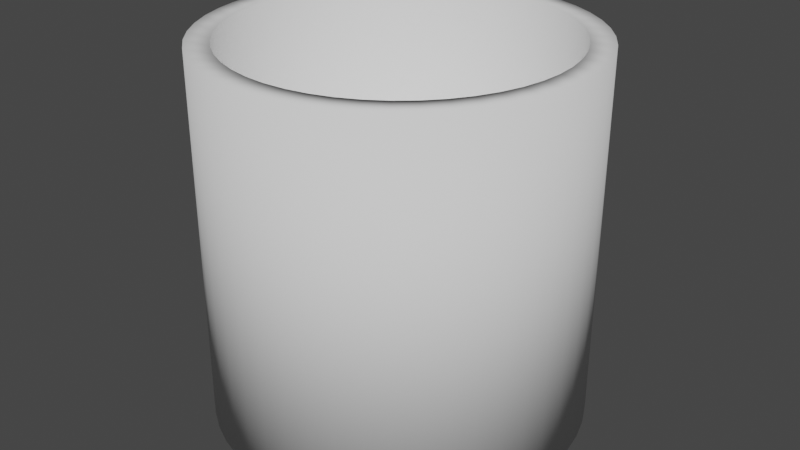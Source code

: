 # Source: blend.blend  (saved by Blender 2.93.21; exported with 4.5.12 LTS)
import bpy
from mathutils import Matrix  # noqa: F401  (used for matrix-valued properties, if any)

bpy.ops.wm.read_factory_settings(use_empty=True)
scene = bpy.context.scene
scene.name = 'Scene'

# ---- collections
col_collection = bpy.data.collections.new('Collection'); scene.collection.children.link(col_collection)

# ---- world
world_world = bpy.data.worlds.new('World'); scene.world = world_world
world_world.use_nodes = True; world_world.node_tree.nodes.clear()
_N = world_world.node_tree.nodes; _L = world_world.node_tree.links
n0 = _N.new('ShaderNodeOutputWorld'); n0.name = 'World Output'; n0.location = (300, 300)
n1 = _N.new('ShaderNodeBackground'); n1.name = 'Background'; n1.location = (10, 300)
n1.inputs[0].default_value = (0.05088, 0.05088, 0.05088, 1.0)
_L.new(n1.outputs[0], n0.inputs[0])
n0.is_active_output = True
world_world.color = (0.05088, 0.05088, 0.05088)
world_world.use_sun_shadow = False
world_world.sun_shadow_jitter_overblur = 0.0

# ---- meshes
me_001 = bpy.data.meshes.new('柱体.001')
me_001.from_pydata([(0.0, 1.0, -1.0), (-9.252e-10, 0.8761, 1.0), (0.1305, 0.9914, -1.0), (0.1144, 0.8686, 1.0), (0.2588, 0.9659, -1.0), (0.2267, 0.8462, 1.0), (0.3827, 0.9239, -1.0), (0.3353, 0.8094, 1.0), (0.5, 0.866, -1.0), (0.438, 0.7587, 1.0), (0.6088, 0.7934, -1.0), (0.5333, 0.6951, 1.0), (0.7071, 0.7071, -1.0), (0.6195, 0.6195, 1.0), (0.7934, 0.6088, -1.0), (0.6951, 0.5333, 1.0), (0.866, 0.5, -1.0), (0.7587, 0.438, 1.0), (0.9239, 0.3827, -1.0), (0.8094, 0.3353, 1.0), (0.9659, 0.2588, -1.0), (0.8462, 0.2267, 1.0), (0.9914, 0.1305, -1.0), (0.8686, 0.1144, 1.0), (1.0, -4.371e-08, -1.0), (0.8761, -6.823e-08, 1.0), (0.9914, -0.1305, -1.0), (0.8686, -0.1144, 1.0), (0.9659, -0.2588, -1.0), (0.8462, -0.2267, 1.0), (0.9239, -0.3827, -1.0), (0.8094, -0.3353, 1.0), (0.866, -0.5, -1.0), (0.7587, -0.438, 1.0), (0.7934, -0.6088, -1.0), (0.6951, -0.5333, 1.0), (0.7071, -0.7071, -1.0), (0.6195, -0.6195, 1.0), (0.6088, -0.7934, -1.0), (0.5333, -0.6951, 1.0), (0.5, -0.866, -1.0), (0.438, -0.7587, 1.0), (0.3827, -0.9239, -1.0), (0.3353, -0.8094, 1.0), (0.2588, -0.9659, -1.0), (0.2267, -0.8462, 1.0), (0.1305, -0.9914, -1.0), (0.1144, -0.8686, 1.0), (-8.742e-08, -1.0, -1.0), (-5.921e-08, -0.8761, 1.0), (-0.1305, -0.9914, -1.0), (-0.1144, -0.8686, 1.0), (-0.2588, -0.9659, -1.0), (-0.2267, -0.8462, 1.0), (-0.3827, -0.9239, -1.0), (-0.3353, -0.8094, 1.0), (-0.5, -0.866, -1.0), (-0.438, -0.7587, 1.0), (-0.6088, -0.7934, -1.0), (-0.5333, -0.6951, 1.0), (-0.7071, -0.7071, -1.0), (-0.6195, -0.6195, 1.0), (-0.7934, -0.6088, -1.0), (-0.6951, -0.5333, 1.0), (-0.866, -0.5, -1.0), (-0.7587, -0.438, 1.0), (-0.9239, -0.3827, -1.0), (-0.8094, -0.3353, 1.0), (-0.9659, -0.2588, -1.0), (-0.8462, -0.2267, 1.0), (-0.9914, -0.1305, -1.0), (-0.8686, -0.1144, 1.0), (-1.0, 1.192e-08, -1.0), (-0.8761, 1.146e-08, 1.0), (-0.9914, 0.1305, -1.0), (-0.8686, 0.1144, 1.0), (-0.9659, 0.2588, -1.0), (-0.8462, 0.2267, 1.0), (-0.9239, 0.3827, -1.0), (-0.8094, 0.3353, 1.0), (-0.866, 0.5, -1.0), (-0.7587, 0.438, 1.0), (-0.7934, 0.6088, -1.0), (-0.6951, 0.5333, 1.0), (-0.7071, 0.7071, -1.0), (-0.6195, 0.6195, 1.0), (-0.6088, 0.7934, -1.0), (-0.5333, 0.6951, 1.0), (-0.5, 0.866, -1.0), (-0.438, 0.7587, 1.0), (-0.3827, 0.9239, -1.0), (-0.3353, 0.8094, 1.0), (-0.2588, 0.9659, -1.0), (-0.2267, 0.8462, 1.0), (-0.1305, 0.9914, -1.0), (-0.1144, 0.8686, 1.0), (0.1305, 0.9914, 1.0), (0.0, 1.0, 1.0), (0.2588, 0.9659, 1.0), (0.3827, 0.9239, 1.0), (0.5, 0.866, 1.0), (0.6088, 0.7934, 1.0), (0.7071, 0.7071, 1.0), (0.7934, 0.6088, 1.0), (0.866, 0.5, 1.0), (0.9239, 0.3827, 1.0), (0.9659, 0.2588, 1.0), (0.9914, 0.1305, 1.0), (1.0, -4.371e-08, 1.0), (0.9914, -0.1305, 1.0), (0.9659, -0.2588, 1.0), (0.9239, -0.3827, 1.0), (0.866, -0.5, 1.0), (0.7934, -0.6088, 1.0), (0.7071, -0.7071, 1.0), (0.6088, -0.7934, 1.0), (0.5, -0.866, 1.0), (0.3827, -0.9239, 1.0), (0.2588, -0.9659, 1.0), (0.1305, -0.9914, 1.0), (-8.742e-08, -1.0, 1.0), (-0.1305, -0.9914, 1.0), (-0.2588, -0.9659, 1.0), (-0.3827, -0.9239, 1.0), (-0.5, -0.866, 1.0), (-0.6088, -0.7934, 1.0), (-0.7071, -0.7071, 1.0), (-0.7934, -0.6088, 1.0), (-0.866, -0.5, 1.0), (-0.9239, -0.3827, 1.0), (-0.9659, -0.2588, 1.0), (-0.9914, -0.1305, 1.0), (-1.0, 1.192e-08, 1.0), (-0.9914, 0.1305, 1.0), (-0.9659, 0.2588, 1.0), (-0.9239, 0.3827, 1.0), (-0.866, 0.5, 1.0), (-0.7934, 0.6088, 1.0), (-0.7071, 0.7071, 1.0), (-0.6088, 0.7934, 1.0), (-0.5, 0.866, 1.0), (-0.3827, 0.9239, 1.0), (-0.2588, 0.9659, 1.0), (-0.1305, 0.9914, 1.0), (0.1144, 0.8686, -0.6838), (-2.305e-07, 0.8761, -0.6838), (0.2267, 0.8462, -0.6838), (0.3353, 0.8094, -0.6838), (0.438, 0.7587, -0.6838), (0.5333, 0.6951, -0.6838), (0.6195, 0.6195, -0.6838), (0.6951, 0.5333, -0.6838), (0.7587, 0.438, -0.6838), (0.8094, 0.3353, -0.6838), (0.8462, 0.2267, -0.6838), (0.8686, 0.1144, -0.6838), (0.8761, -6.823e-08, -0.6838), (0.8686, -0.1144, -0.6838), (0.8462, -0.2267, -0.6838), (0.8094, -0.3353, -0.6838), (0.7587, -0.438, -0.6838), (0.6951, -0.5333, -0.6838), (0.6195, -0.6195, -0.6838), (0.5333, -0.6951, -0.6838), (0.438, -0.7587, -0.6838), (0.3353, -0.8094, -0.6838), (0.2267, -0.8462, -0.6838), (0.1144, -0.8686, -0.6838), (-2.888e-07, -0.8761, -0.6838), (-0.1144, -0.8686, -0.6838), (-0.2267, -0.8462, -0.6838), (-0.3353, -0.8094, -0.6838), (-0.438, -0.7587, -0.6838), (-0.5333, -0.6951, -0.6838), (-0.6195, -0.6195, -0.6838), (-0.6951, -0.5333, -0.6838), (-0.7587, -0.438, -0.6838), (-0.8094, -0.3353, -0.6838), (-0.8462, -0.2267, -0.6838), (-0.8686, -0.1144, -0.6838), (-0.8761, 1.146e-08, -0.6838), (-0.8686, 0.1144, -0.6838), (-0.8462, 0.2267, -0.6838), (-0.8094, 0.3353, -0.6838), (-0.7587, 0.438, -0.6838), (-0.6951, 0.5333, -0.6838), (-0.6195, 0.6195, -0.6838), (-0.5333, 0.6951, -0.6838), (-0.438, 0.7587, -0.6838), (-0.3353, 0.8094, -0.6838), (-0.2267, 0.8462, -0.6838), (-0.1144, 0.8686, -0.6838)], [], [(0, 97, 96, 2), (2, 96, 98, 4), (4, 98, 99, 6), (6, 99, 100, 8), (8, 100, 101, 10), (10, 101, 102, 12), (12, 102, 103, 14), (14, 103, 104, 16), (16, 104, 105, 18), (18, 105, 106, 20), (20, 106, 107, 22), (22, 107, 108, 24), (24, 108, 109, 26), (26, 109, 110, 28), (28, 110, 111, 30), (30, 111, 112, 32), (32, 112, 113, 34), (34, 113, 114, 36), (36, 114, 115, 38), (38, 115, 116, 40), (40, 116, 117, 42), (42, 117, 118, 44), (44, 118, 119, 46), (46, 119, 120, 48), (48, 120, 121, 50), (50, 121, 122, 52), (52, 122, 123, 54), (54, 123, 124, 56), (56, 124, 125, 58), (58, 125, 126, 60), (60, 126, 127, 62), (62, 127, 128, 64), (64, 128, 129, 66), (66, 129, 130, 68), (68, 130, 131, 70), (70, 131, 132, 72), (72, 132, 133, 74), (74, 133, 134, 76), (76, 134, 135, 78), (78, 135, 136, 80), (80, 136, 137, 82), (82, 137, 138, 84), (84, 138, 139, 86), (86, 139, 140, 88), (88, 140, 141, 90), (90, 141, 142, 92), (55, 53, 170, 171), (92, 142, 143, 94), (94, 143, 97, 0), (0, 2, 4, 6, 8, 10, 12, 14, 16, 18, 20, 22, 24, 26, 28, 30, 32, 34, 36, 38, 40, 42, 44, 46, 48, 50, 52, 54, 56, 58, 60, 62, 64, 66, 68, 70, 72, 74, 76, 78, 80, 82, 84, 86, 88, 90, 92, 94), (1, 3, 96, 97), (3, 5, 98, 96), (5, 7, 99, 98), (7, 9, 100, 99), (9, 11, 101, 100), (11, 13, 102, 101), (13, 15, 103, 102), (15, 17, 104, 103), (17, 19, 105, 104), (19, 21, 106, 105), (21, 23, 107, 106), (23, 25, 108, 107), (25, 27, 109, 108), (27, 29, 110, 109), (29, 31, 111, 110), (31, 33, 112, 111), (33, 35, 113, 112), (35, 37, 114, 113), (37, 39, 115, 114), (39, 41, 116, 115), (41, 43, 117, 116), (43, 45, 118, 117), (45, 47, 119, 118), (47, 49, 120, 119), (49, 51, 121, 120), (51, 53, 122, 121), (53, 55, 123, 122), (55, 57, 124, 123), (57, 59, 125, 124), (59, 61, 126, 125), (61, 63, 127, 126), (63, 65, 128, 127), (65, 67, 129, 128), (67, 69, 130, 129), (69, 71, 131, 130), (71, 73, 132, 131), (73, 75, 133, 132), (75, 77, 134, 133), (77, 79, 135, 134), (79, 81, 136, 135), (81, 83, 137, 136), (83, 85, 138, 137), (85, 87, 139, 138), (87, 89, 140, 139), (89, 91, 141, 140), (91, 93, 142, 141), (93, 95, 143, 142), (95, 1, 97, 143), (144, 145, 191, 190, 189, 188, 187, 186, 185, 184, 183, 182, 181, 180, 179, 178, 177, 176, 175, 174, 173, 172, 171, 170, 169, 168, 167, 166, 165, 164, 163, 162, 161, 160, 159, 158, 157, 156, 155, 154, 153, 152, 151, 150, 149, 148, 147, 146), (29, 27, 157, 158), (83, 81, 184, 185), (3, 1, 145, 144), (57, 55, 171, 172), (31, 29, 158, 159), (85, 83, 185, 186), (5, 3, 144, 146), (59, 57, 172, 173), (33, 31, 159, 160), (87, 85, 186, 187), (7, 5, 146, 147), (61, 59, 173, 174), (35, 33, 160, 161), (89, 87, 187, 188), (9, 7, 147, 148), (63, 61, 174, 175), (37, 35, 161, 162), (91, 89, 188, 189), (11, 9, 148, 149), (65, 63, 175, 176), (39, 37, 162, 163), (93, 91, 189, 190), (13, 11, 149, 150), (67, 65, 176, 177), (41, 39, 163, 164), (95, 93, 190, 191), (15, 13, 150, 151), (69, 67, 177, 178), (43, 41, 164, 165), (1, 95, 191, 145), (17, 15, 151, 152), (71, 69, 178, 179), (45, 43, 165, 166), (19, 17, 152, 153), (73, 71, 179, 180), (47, 45, 166, 167), (21, 19, 153, 154), (75, 73, 180, 181), (49, 47, 167, 168), (23, 21, 154, 155), (77, 75, 181, 182), (51, 49, 168, 169), (25, 23, 155, 156), (79, 77, 182, 183), (53, 51, 169, 170), (27, 25, 156, 157), (81, 79, 183, 184)])
me_001.polygons.foreach_set('use_smooth', [True] * 146)
_uv = me_001.uv_layers.new(name='UV 贴图')
_uv.uv.foreach_set('vector', [1.0, 0.5, 1.0, 1.0, 0.9792, 1.0, 0.9792, 0.5, 0.9792, 0.5, 0.9792, 1.0, 0.9583, 1.0, 0.9583, 0.5, 0.9583, 0.5, 0.9583, 1.0, 0.9375, 1.0, 0.9375, 0.5, 0.9375, 0.5, 0.9375, 1.0, 0.9167, 1.0, 0.9167, 0.5, 0.9167, 0.5, 0.9167, 1.0, 0.8958, 1.0, 0.8958, 0.5, 0.8958, 0.5, 0.8958, 1.0, 0.875, 1.0, 0.875, 0.5, 0.875, 0.5, 0.875, 1.0, 0.8542, 1.0, 0.8542, 0.5, 0.8542, 0.5, 0.8542, 1.0, 0.8333, 1.0, 0.8333, 0.5, 0.8333, 0.5, 0.8333, 1.0, 0.8125, 1.0, 0.8125, 0.5, 0.8125, 0.5, 0.8125, 1.0, 0.7917, 1.0, 0.7917, 0.5, 0.7917, 0.5, 0.7917, 1.0, 0.7708, 1.0, 0.7708, 0.5, 0.7708, 0.5, 0.7708, 1.0, 0.75, 1.0, 0.75, 0.5, 0.75, 0.5, 0.75, 1.0, 0.7292, 1.0, 0.7292, 0.5, 0.7292, 0.5, 0.7292, 1.0, 0.7083, 1.0, 0.7083, 0.5, 0.7083, 0.5, 0.7083, 1.0, 0.6875, 1.0, 0.6875, 0.5, 0.6875, 0.5, 0.6875, 1.0, 0.6667, 1.0, 0.6667, 0.5, 0.6667, 0.5, 0.6667, 1.0, 0.6458, 1.0, 0.6458, 0.5, 0.6458, 0.5, 0.6458, 1.0, 0.625, 1.0, 0.625, 0.5, 0.625, 0.5, 0.625, 1.0, 0.6042, 1.0, 0.6042, 0.5, 0.6042, 0.5, 0.6042, 1.0, 0.5833, 1.0, 0.5833, 0.5, 0.5833, 0.5, 0.5833, 1.0, 0.5625, 1.0, 0.5625, 0.5, 0.5625, 0.5, 0.5625, 1.0, 0.5417, 1.0, 0.5417, 0.5, 0.5417, 0.5, 0.5417, 1.0, 0.5208, 1.0, 0.5208, 0.5, 0.5208, 0.5, 0.5208, 1.0, 0.5, 1.0, 0.5, 0.5, 0.5, 0.5, 0.5, 1.0, 0.4792, 1.0, 0.4792, 0.5, 0.4792, 0.5, 0.4792, 1.0, 0.4583, 1.0, 0.4583, 0.5, 0.4583, 0.5, 0.4583, 1.0, 0.4375, 1.0, 0.4375, 0.5, 0.4375, 0.5, 0.4375, 1.0, 0.4167, 1.0, 0.4167, 0.5, 0.4167, 0.5, 0.4167, 1.0, 0.3958, 1.0, 0.3958, 0.5, 0.3958, 0.5, 0.3958, 1.0, 0.375, 1.0, 0.375, 0.5, 0.375, 0.5, 0.375, 1.0, 0.3542, 1.0, 0.3542, 0.5, 0.3542, 0.5, 0.3542, 1.0, 0.3333, 1.0, 0.3333, 0.5, 0.3333, 0.5, 0.3333, 1.0, 0.3125, 1.0, 0.3125, 0.5, 0.3125, 0.5, 0.3125, 1.0, 0.2917, 1.0, 0.2917, 0.5, 0.2917, 0.5, 0.2917, 1.0, 0.2708, 1.0, 0.2708, 0.5, 0.2708, 0.5, 0.2708, 1.0, 0.25, 1.0, 0.25, 0.5, 0.25, 0.5, 0.25, 1.0, 0.2292, 1.0, 0.2292, 0.5, 0.2292, 0.5, 0.2292, 1.0, 0.2083, 1.0, 0.2083, 0.5, 0.2083, 0.5, 0.2083, 1.0, 0.1875, 1.0, 0.1875, 0.5, 0.1875, 0.5, 0.1875, 1.0, 0.1667, 1.0, 0.1667, 0.5, 0.1667, 0.5, 0.1667, 1.0, 0.1458, 1.0, 0.1458, 0.5, 0.1458, 0.5, 0.1458, 1.0, 0.125, 1.0, 0.125, 0.5, 0.125, 0.5, 0.125, 1.0, 0.1042, 1.0, 0.1042, 0.5, 0.1042, 0.5, 0.1042, 1.0, 0.08333, 1.0, 0.08333, 0.5, 0.08333, 0.5, 0.08333, 1.0, 0.0625, 1.0, 0.0625, 0.5, 0.0625, 0.5, 0.0625, 1.0, 0.04167, 1.0, 0.04167, 0.5, 0.1695, 0.05574, 0.1956, 0.0469, 0.1956, 0.0469, 0.1695, 0.05574, 0.04167, 0.5, 0.04167, 1.0, 0.02083, 1.0, 0.02083, 0.5, 0.02083, 0.5, 0.02083, 1.0, 3.763e-07, 1.0, 3.763e-07, 0.5, 0.75, 0.49, 0.7813, 0.4879, 0.8121, 0.4818, 0.8418, 0.4717, 0.87, 0.4578, 0.8961, 0.4404, 0.9197, 0.4197, 0.9404, 0.3961, 0.9578, 0.37, 0.9717, 0.3418, 0.9818, 0.3121, 0.9879, 0.2813, 0.99, 0.25, 0.9879, 0.2187, 0.9818, 0.1879, 0.9717, 0.1582, 0.9578, 0.13, 0.9404, 0.1039, 0.9197, 0.08029, 0.8961, 0.0596, 0.87, 0.04215, 0.8418, 0.02827, 0.8121, 0.01818, 0.7813, 0.01205, 0.75, 0.01, 0.7187, 0.01205, 0.6879, 0.01818, 0.6582, 0.02827, 0.63, 0.04215, 0.6039, 0.0596, 0.5803, 0.08029, 0.5596, 0.1039, 0.5422, 0.13, 0.5283, 0.1582, 0.5182, 0.1879, 0.5121, 0.2187, 0.51, 0.25, 0.5121, 0.2813, 0.5182, 0.3121, 0.5283, 0.3418, 0.5422, 0.37, 0.5596, 0.3961, 0.5803, 0.4197, 0.6039, 0.4404, 0.63, 0.4578, 0.6582, 0.4717, 0.6879, 0.4818, 0.7187, 0.4879, 0.25, 0.4603, 0.2774, 0.4585, 0.2813, 0.4879, 0.25, 0.49, 0.2774, 0.4585, 0.3044, 0.4531, 0.3121, 0.4818, 0.2813, 0.4879, 0.3044, 0.4531, 0.3305, 0.4443, 0.3418, 0.4717, 0.3121, 0.4818, 0.3305, 0.4443, 0.3551, 0.4321, 0.37, 0.4578, 0.3418, 0.4717, 0.3551, 0.4321, 0.378, 0.4168, 0.3961, 0.4404, 0.37, 0.4578, 0.378, 0.4168, 0.3987, 0.3987, 0.4197, 0.4197, 0.3961, 0.4404, 0.3987, 0.3987, 0.4168, 0.378, 0.4404, 0.3961, 0.4197, 0.4197, 0.4168, 0.378, 0.4321, 0.3551, 0.4578, 0.37, 0.4404, 0.3961, 0.4321, 0.3551, 0.4443, 0.3305, 0.4717, 0.3418, 0.4578, 0.37, 0.4443, 0.3305, 0.4531, 0.3044, 0.4818, 0.3121, 0.4717, 0.3418, 0.4531, 0.3044, 0.4585, 0.2774, 0.4879, 0.2813, 0.4818, 0.3121, 0.4585, 0.2774, 0.4603, 0.25, 0.49, 0.25, 0.4879, 0.2813, 0.4603, 0.25, 0.4585, 0.2226, 0.4879, 0.2187, 0.49, 0.25, 0.4585, 0.2226, 0.4531, 0.1956, 0.4818, 0.1879, 0.4879, 0.2187, 0.4531, 0.1956, 0.4443, 0.1695, 0.4717, 0.1582, 0.4818, 0.1879, 0.4443, 0.1695, 0.4321, 0.1449, 0.4578, 0.13, 0.4717, 0.1582, 0.4321, 0.1449, 0.4168, 0.122, 0.4404, 0.1039, 0.4578, 0.13, 0.4168, 0.122, 0.3987, 0.1013, 0.4197, 0.08029, 0.4404, 0.1039, 0.3987, 0.1013, 0.378, 0.08319, 0.3961, 0.0596, 0.4197, 0.08029, 0.378, 0.08319, 0.3551, 0.06791, 0.37, 0.04215, 0.3961, 0.0596, 0.3551, 0.06791, 0.3305, 0.05574, 0.3418, 0.02827, 0.37, 0.04215, 0.3305, 0.05574, 0.3044, 0.0469, 0.3121, 0.01818, 0.3418, 0.02827, 0.3044, 0.0469, 0.2774, 0.04154, 0.2813, 0.01205, 0.3121, 0.01818, 0.2774, 0.04154, 0.25, 0.03974, 0.25, 0.01, 0.2813, 0.01205, 0.25, 0.03974, 0.2226, 0.04154, 0.2187, 0.01205, 0.25, 0.01, 0.2226, 0.04154, 0.1956, 0.0469, 0.1879, 0.01818, 0.2187, 0.01205, 0.1956, 0.0469, 0.1695, 0.05574, 0.1582, 0.02827, 0.1879, 0.01818, 0.1695, 0.05574, 0.1449, 0.06791, 0.13, 0.04215, 0.1582, 0.02827, 0.1449, 0.06791, 0.122, 0.08319, 0.1039, 0.0596, 0.13, 0.04215, 0.122, 0.08319, 0.1013, 0.1013, 0.08029, 0.08029, 0.1039, 0.0596, 0.1013, 0.1013, 0.08319, 0.122, 0.0596, 0.1039, 0.08029, 0.08029, 0.08319, 0.122, 0.06791, 0.1449, 0.04215, 0.13, 0.0596, 0.1039, 0.06791, 0.1449, 0.05574, 0.1695, 0.02827, 0.1582, 0.04215, 0.13, 0.05574, 0.1695, 0.0469, 0.1956, 0.01818, 0.1879, 0.02827, 0.1582, 0.0469, 0.1956, 0.04154, 0.2226, 0.01205, 0.2187, 0.01818, 0.1879, 0.04154, 0.2226, 0.03974, 0.25, 0.01, 0.25, 0.01205, 0.2187, 0.03974, 0.25, 0.04154, 0.2774, 0.01205, 0.2813, 0.01, 0.25, 0.04154, 0.2774, 0.0469, 0.3044, 0.01818, 0.3121, 0.01205, 0.2813, 0.0469, 0.3044, 0.05574, 0.3305, 0.02827, 0.3418, 0.01818, 0.3121, 0.05574, 0.3305, 0.06791, 0.3551, 0.04215, 0.37, 0.02827, 0.3418, 0.06791, 0.3551, 0.08319, 0.378, 0.0596, 0.3961, 0.04215, 0.37, 0.08319, 0.378, 0.1013, 0.3987, 0.08029, 0.4197, 0.0596, 0.3961, 0.1013, 0.3987, 0.122, 0.4168, 0.1039, 0.4404, 0.08029, 0.4197, 0.122, 0.4168, 0.1449, 0.4321, 0.13, 0.4578, 0.1039, 0.4404, 0.1449, 0.4321, 0.1695, 0.4443, 0.1582, 0.4717, 0.13, 0.4578, 0.1695, 0.4443, 0.1956, 0.4531, 0.1879, 0.4818, 0.1582, 0.4717, 0.1956, 0.4531, 0.2226, 0.4585, 0.2187, 0.4879, 0.1879, 0.4818, 0.2226, 0.4585, 0.25, 0.4603, 0.25, 0.49, 0.2187, 0.4879, 0.2774, 0.4585, 0.25, 0.4603, 0.2226, 0.4585, 0.1956, 0.4531, 0.1695, 0.4443, 0.1449, 0.4321, 0.122, 0.4168, 0.1013, 0.3987, 0.08319, 0.378, 0.06791, 0.3551, 0.05574, 0.3305, 0.0469, 0.3044, 0.04154, 0.2774, 0.03974, 0.25, 0.04154, 0.2226, 0.0469, 0.1956, 0.05574, 0.1695, 0.06791, 0.1449, 0.08319, 0.122, 0.1013, 0.1013, 0.122, 0.08319, 0.1449, 0.06791, 0.1695, 0.05574, 0.1956, 0.0469, 0.2226, 0.04154, 0.25, 0.03974, 0.2774, 0.04154, 0.3044, 0.0469, 0.3305, 0.05574, 0.3551, 0.06791, 0.378, 0.08319, 0.3987, 0.1013, 0.4168, 0.122, 0.4321, 0.1449, 0.4443, 0.1695, 0.4531, 0.1956, 0.4585, 0.2226, 0.4603, 0.25, 0.4585, 0.2774, 0.4531, 0.3044, 0.4443, 0.3305, 0.4321, 0.3551, 0.4168, 0.378, 0.3987, 0.3987, 0.378, 0.4168, 0.3551, 0.4321, 0.3305, 0.4443, 0.3044, 0.4531, 0.4531, 0.1956, 0.4585, 0.2226, 0.4585, 0.2226, 0.4531, 0.1956, 0.08319, 0.378, 0.06791, 0.3551, 0.06791, 0.3551, 0.08319, 0.378, 0.2774, 0.4585, 0.25, 0.4603, 0.25, 0.4603, 0.2774, 0.4585, 0.1449, 0.06791, 0.1695, 0.05574, 0.1695, 0.05574, 0.1449, 0.06791, 0.4443, 0.1695, 0.4531, 0.1956, 0.4531, 0.1956, 0.4443, 0.1695, 0.1013, 0.3987, 0.08319, 0.378, 0.08319, 0.378, 0.1013, 0.3987, 0.3044, 0.4531, 0.2774, 0.4585, 0.2774, 0.4585, 0.3044, 0.4531, 0.122, 0.08319, 0.1449, 0.06791, 0.1449, 0.06791, 0.122, 0.08319, 0.4321, 0.1449, 0.4443, 0.1695, 0.4443, 0.1695, 0.4321, 0.1449, 0.122, 0.4168, 0.1013, 0.3987, 0.1013, 0.3987, 0.122, 0.4168, 0.3305, 0.4443, 0.3044, 0.4531, 0.3044, 0.4531, 0.3305, 0.4443, 0.1013, 0.1013, 0.122, 0.08319, 0.122, 0.08319, 0.1013, 0.1013, 0.4168, 0.122, 0.4321, 0.1449, 0.4321, 0.1449, 0.4168, 0.122, 0.1449, 0.4321, 0.122, 0.4168, 0.122, 0.4168, 0.1449, 0.4321, 0.3551, 0.4321, 0.3305, 0.4443, 0.3305, 0.4443, 0.3551, 0.4321, 0.08319, 0.122, 0.1013, 0.1013, 0.1013, 0.1013, 0.08319, 0.122, 0.3987, 0.1013, 0.4168, 0.122, 0.4168, 0.122, 0.3987, 0.1013, 0.1695, 0.4443, 0.1449, 0.4321, 0.1449, 0.4321, 0.1695, 0.4443, 0.378, 0.4168, 0.3551, 0.4321, 0.3551, 0.4321, 0.378, 0.4168, 0.06791, 0.1449, 0.08319, 0.122, 0.08319, 0.122, 0.06791, 0.1449, 0.378, 0.08319, 0.3987, 0.1013, 0.3987, 0.1013, 0.378, 0.08319, 0.1956, 0.4531, 0.1695, 0.4443, 0.1695, 0.4443, 0.1956, 0.4531, 0.3987, 0.3987, 0.378, 0.4168, 0.378, 0.4168, 0.3987, 0.3987, 0.05574, 0.1695, 0.06791, 0.1449, 0.06791, 0.1449, 0.05574, 0.1695, 0.3551, 0.06791, 0.378, 0.08319, 0.378, 0.08319, 0.3551, 0.06791, 0.2226, 0.4585, 0.1956, 0.4531, 0.1956, 0.4531, 0.2226, 0.4585, 0.4168, 0.378, 0.3987, 0.3987, 0.3987, 0.3987, 0.4168, 0.378, 0.0469, 0.1956, 0.05574, 0.1695, 0.05574, 0.1695, 0.0469, 0.1956, 0.3305, 0.05574, 0.3551, 0.06791, 0.3551, 0.06791, 0.3305, 0.05574, 0.25, 0.4603, 0.2226, 0.4585, 0.2226, 0.4585, 0.25, 0.4603, 0.4321, 0.3551, 0.4168, 0.378, 0.4168, 0.378, 0.4321, 0.3551, 0.04154, 0.2226, 0.0469, 0.1956, 0.0469, 0.1956, 0.04154, 0.2226, 0.3044, 0.0469, 0.3305, 0.05574, 0.3305, 0.05574, 0.3044, 0.0469, 0.4443, 0.3305, 0.4321, 0.3551, 0.4321, 0.3551, 0.4443, 0.3305, 0.03974, 0.25, 0.04154, 0.2226, 0.04154, 0.2226, 0.03974, 0.25, 0.2774, 0.04154, 0.3044, 0.0469, 0.3044, 0.0469, 0.2774, 0.04154, 0.4531, 0.3044, 0.4443, 0.3305, 0.4443, 0.3305, 0.4531, 0.3044, 0.04154, 0.2774, 0.03974, 0.25, 0.03974, 0.25, 0.04154, 0.2774, 0.25, 0.03974, 0.2774, 0.04154, 0.2774, 0.04154, 0.25, 0.03974, 0.4585, 0.2774, 0.4531, 0.3044, 0.4531, 0.3044, 0.4585, 0.2774, 0.0469, 0.3044, 0.04154, 0.2774, 0.04154, 0.2774, 0.0469, 0.3044, 0.2226, 0.04154, 0.25, 0.03974, 0.25, 0.03974, 0.2226, 0.04154, 0.4603, 0.25, 0.4585, 0.2774, 0.4585, 0.2774, 0.4603, 0.25, 0.05574, 0.3305, 0.0469, 0.3044, 0.0469, 0.3044, 0.05574, 0.3305, 0.1956, 0.0469, 0.2226, 0.04154, 0.2226, 0.04154, 0.1956, 0.0469, 0.4585, 0.2226, 0.4603, 0.25, 0.4603, 0.25, 0.4585, 0.2226, 0.06791, 0.3551, 0.05574, 0.3305, 0.05574, 0.3305, 0.06791, 0.3551])
me_001.use_remesh_fix_poles = True
me_001.use_remesh_preserve_attributes = False
me_001.update()

# ---- objects
ob_x = bpy.data.objects.new('柱体', me_001)

# ---- transforms, parenting, visibility, modifiers, constraints
ob_x.location = (0.0, 0.0, 0.0)

# ---- collection membership
col_collection.objects.link(ob_x)

# ---- scene / render settings (as saved in the file)
scene.frame_start = 1; scene.frame_end = 250; scene.frame_set(1)
scene.render.engine = 'BLENDER_EEVEE_NEXT'
scene.cycles.use_denoising = False
scene.cycles.samples = 128
scene.cycles.sampling_pattern = 'TABULATED_SOBOL'
scene.cycles.use_adaptive_sampling = False
scene.cycles.use_light_tree = False
scene.view_settings.view_transform = 'Filmic'
bpy.context.view_layer.update()

# ---- added for rendering (the .blend has no active camera and no usable light): camera, sun
cam_auto = bpy.data.cameras.new('AutoCamera')
cam_auto.lens = 50.0
cam_auto.sensor_width = 36.0
cam_auto.clip_end = 1000.0
ob_auto_camera = bpy.data.objects.new('AutoCamera', cam_auto)
scene.collection.objects.link(ob_auto_camera)
ob_auto_camera.location = (3.20507, -3.84609, 2.56406)
ob_auto_camera.rotation_euler = (1.09748, -7.21219e-08, 0.694738)
scene.camera = ob_auto_camera
light_auto_sun = bpy.data.lights.new('AutoSun', 'SUN')
light_auto_sun.energy = 3.0
light_auto_sun.angle = 0.0523599
ob_auto_sun = bpy.data.objects.new('AutoSun', light_auto_sun)
scene.collection.objects.link(ob_auto_sun)
ob_auto_sun.rotation_euler = (0.872665, 0.174533, 0.523599)
bpy.context.view_layer.update()
